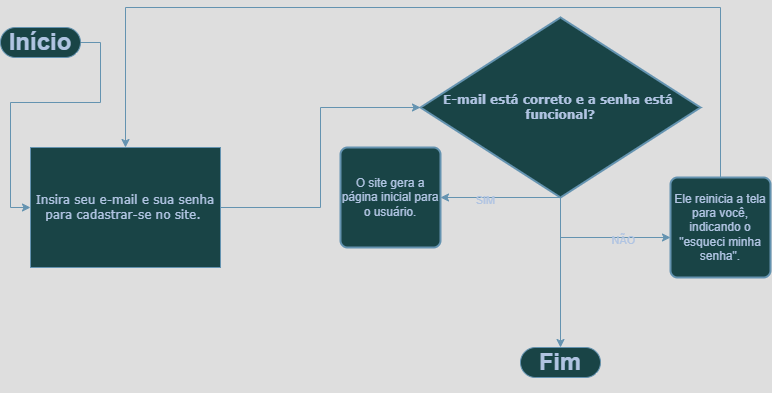

The diagram above was exported from draw.io. Its source (the exported page's mxGraphModel, read from the mxfile embedded in the PNG):
<mxGraphModel dx="786" dy="459" grid="1" gridSize="10" guides="1" tooltips="1" connect="1" arrows="1" fold="1" page="1" pageScale="1" pageWidth="827" pageHeight="1169" math="0" shadow="0">
  <root>
    <mxCell id="0" />
    <mxCell id="1" parent="0" />
    <mxCell id="ut_oWCcyMMZa8qQ-yfI5-5" style="edgeStyle=orthogonalEdgeStyle;rounded=0;orthogonalLoop=1;jettySize=auto;html=1;exitX=1;exitY=0.5;exitDx=0;exitDy=0;exitPerimeter=0;entryX=0;entryY=0.5;entryDx=0;entryDy=0;labelBackgroundColor=none;strokeColor=#457B9D;fontColor=default;" parent="1" source="ut_oWCcyMMZa8qQ-yfI5-1" target="ut_oWCcyMMZa8qQ-yfI5-3" edge="1">
      <mxGeometry relative="1" as="geometry" />
    </mxCell>
    <mxCell id="ut_oWCcyMMZa8qQ-yfI5-1" value="&lt;h1&gt;Início&lt;/h1&gt;" style="html=1;dashed=0;whiteSpace=wrap;shape=mxgraph.dfd.start;labelBackgroundColor=none;fillColor=#A8DADC;strokeColor=#457B9D;fontColor=#1D3557;" parent="1" vertex="1">
      <mxGeometry y="80" width="80" height="30" as="geometry" />
    </mxCell>
    <mxCell id="ut_oWCcyMMZa8qQ-yfI5-2" value="&lt;h1&gt;Fim&lt;/h1&gt;" style="html=1;dashed=0;whiteSpace=wrap;shape=mxgraph.dfd.start;labelBackgroundColor=none;fillColor=#A8DADC;strokeColor=#457B9D;fontColor=#1D3557;" parent="1" vertex="1">
      <mxGeometry x="520" y="400" width="80" height="30" as="geometry" />
    </mxCell>
    <mxCell id="ut_oWCcyMMZa8qQ-yfI5-6" style="edgeStyle=orthogonalEdgeStyle;rounded=0;orthogonalLoop=1;jettySize=auto;html=1;exitX=1;exitY=0.5;exitDx=0;exitDy=0;entryX=0;entryY=0.5;entryDx=0;entryDy=0;entryPerimeter=0;labelBackgroundColor=none;strokeColor=#457B9D;fontColor=default;" parent="1" source="ut_oWCcyMMZa8qQ-yfI5-3" target="ut_oWCcyMMZa8qQ-yfI5-4" edge="1">
      <mxGeometry relative="1" as="geometry">
        <mxPoint x="410" y="80" as="targetPoint" />
      </mxGeometry>
    </mxCell>
    <mxCell id="ut_oWCcyMMZa8qQ-yfI5-3" value="Insira seu e-mail e sua senha para cadastrar-se no site.&amp;nbsp;" style="html=1;dashed=0;whiteSpace=wrap;fontFamily=Verdana;labelBorderColor=none;textShadow=0;labelBackgroundColor=none;fillColor=#A8DADC;strokeColor=#457B9D;fontColor=#1D3557;" parent="1" vertex="1">
      <mxGeometry x="30" y="200" width="190" height="120" as="geometry" />
    </mxCell>
    <mxCell id="ut_oWCcyMMZa8qQ-yfI5-4" value="&lt;h4&gt;E-mail está correto e a senha está&amp;nbsp; funcional?&lt;/h4&gt;" style="strokeWidth=2;html=1;shape=mxgraph.flowchart.decision;whiteSpace=wrap;fontFamily=Verdana;labelBackgroundColor=none;fillColor=#A8DADC;strokeColor=#457B9D;fontColor=#1D3557;" parent="1" vertex="1">
      <mxGeometry x="420" y="70" width="280" height="180" as="geometry" />
    </mxCell>
    <mxCell id="ut_oWCcyMMZa8qQ-yfI5-7" value="O site gera a página inicial para o usuário." style="rounded=1;whiteSpace=wrap;html=1;absoluteArcSize=1;arcSize=14;strokeWidth=2;labelBackgroundColor=none;fillColor=#A8DADC;strokeColor=#457B9D;fontColor=#1D3557;" parent="1" vertex="1">
      <mxGeometry x="340" y="200" width="100" height="100" as="geometry" />
    </mxCell>
    <mxCell id="ut_oWCcyMMZa8qQ-yfI5-8" style="edgeStyle=orthogonalEdgeStyle;rounded=0;orthogonalLoop=1;jettySize=auto;html=1;entryX=1;entryY=0.5;entryDx=0;entryDy=0;exitX=0.5;exitY=1;exitDx=0;exitDy=0;exitPerimeter=0;labelBackgroundColor=none;strokeColor=#457B9D;fontColor=default;" parent="1" source="ut_oWCcyMMZa8qQ-yfI5-4" target="ut_oWCcyMMZa8qQ-yfI5-7" edge="1">
      <mxGeometry relative="1" as="geometry">
        <mxPoint x="630" y="200" as="sourcePoint" />
        <mxPoint x="454" y="260" as="targetPoint" />
        <Array as="points">
          <mxPoint x="560" y="250" />
        </Array>
      </mxGeometry>
    </mxCell>
    <mxCell id="ut_oWCcyMMZa8qQ-yfI5-9" value="SIM" style="edgeLabel;html=1;align=center;verticalAlign=middle;resizable=0;points=[];labelBackgroundColor=none;fontColor=#1D3557;" parent="ut_oWCcyMMZa8qQ-yfI5-8" connectable="0" vertex="1">
      <mxGeometry x="0.2713" y="2" relative="1" as="geometry">
        <mxPoint as="offset" />
      </mxGeometry>
    </mxCell>
    <mxCell id="jaAVQxttJLuiu6vhf3Vc-6" style="edgeStyle=orthogonalEdgeStyle;rounded=0;orthogonalLoop=1;jettySize=auto;html=1;exitX=0.5;exitY=0;exitDx=0;exitDy=0;entryX=0.5;entryY=0;entryDx=0;entryDy=0;labelBackgroundColor=none;strokeColor=#457B9D;fontColor=default;" edge="1" parent="1" source="jaAVQxttJLuiu6vhf3Vc-1" target="ut_oWCcyMMZa8qQ-yfI5-3">
      <mxGeometry relative="1" as="geometry">
        <Array as="points">
          <mxPoint x="720" y="60" />
          <mxPoint x="125" y="60" />
        </Array>
      </mxGeometry>
    </mxCell>
    <mxCell id="jaAVQxttJLuiu6vhf3Vc-1" value="Ele reinicia a tela para você, indicando o &quot;esqueci minha senha&quot;." style="rounded=1;whiteSpace=wrap;html=1;absoluteArcSize=1;arcSize=14;strokeWidth=2;labelBackgroundColor=none;fillColor=#A8DADC;strokeColor=#457B9D;fontColor=#1D3557;" vertex="1" parent="1">
      <mxGeometry x="670" y="230" width="100" height="100" as="geometry" />
    </mxCell>
    <mxCell id="jaAVQxttJLuiu6vhf3Vc-2" style="edgeStyle=orthogonalEdgeStyle;rounded=0;orthogonalLoop=1;jettySize=auto;html=1;exitX=0.5;exitY=0.5;exitDx=0;exitDy=15;exitPerimeter=0;labelBackgroundColor=none;strokeColor=#457B9D;fontColor=default;" edge="1" parent="1" source="ut_oWCcyMMZa8qQ-yfI5-2" target="ut_oWCcyMMZa8qQ-yfI5-2">
      <mxGeometry relative="1" as="geometry" />
    </mxCell>
    <mxCell id="jaAVQxttJLuiu6vhf3Vc-3" style="edgeStyle=orthogonalEdgeStyle;rounded=0;orthogonalLoop=1;jettySize=auto;html=1;exitX=0.5;exitY=1;exitDx=0;exitDy=0;exitPerimeter=0;entryX=0;entryY=0.6;entryDx=0;entryDy=0;entryPerimeter=0;labelBackgroundColor=none;strokeColor=#457B9D;fontColor=default;" edge="1" parent="1" source="ut_oWCcyMMZa8qQ-yfI5-4" target="jaAVQxttJLuiu6vhf3Vc-1">
      <mxGeometry relative="1" as="geometry" />
    </mxCell>
    <mxCell id="jaAVQxttJLuiu6vhf3Vc-4" value="NÃO" style="edgeLabel;html=1;align=center;verticalAlign=middle;resizable=0;points=[];labelBackgroundColor=none;fontColor=#1D3557;" vertex="1" connectable="0" parent="jaAVQxttJLuiu6vhf3Vc-3">
      <mxGeometry x="0.3647" y="-2" relative="1" as="geometry">
        <mxPoint as="offset" />
      </mxGeometry>
    </mxCell>
    <mxCell id="jaAVQxttJLuiu6vhf3Vc-5" style="edgeStyle=orthogonalEdgeStyle;rounded=0;orthogonalLoop=1;jettySize=auto;html=1;exitX=0.5;exitY=1;exitDx=0;exitDy=0;exitPerimeter=0;entryX=0.5;entryY=0.5;entryDx=0;entryDy=-15;entryPerimeter=0;labelBackgroundColor=none;strokeColor=#457B9D;fontColor=default;" edge="1" parent="1" source="ut_oWCcyMMZa8qQ-yfI5-4" target="ut_oWCcyMMZa8qQ-yfI5-2">
      <mxGeometry relative="1" as="geometry" />
    </mxCell>
  </root>
</mxGraphModel>